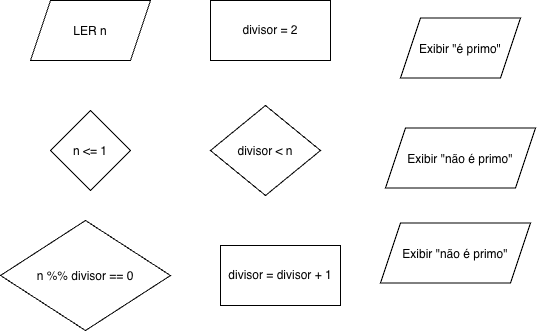

The diagram above was exported from draw.io. Its source (the exported page's mxGraphModel, read from the mxfile embedded in the PNG):
<mxGraphModel dx="803" dy="453" grid="1" gridSize="10" guides="1" tooltips="1" connect="1" arrows="1" fold="1" page="1" pageScale="1" pageWidth="850" pageHeight="1100" math="0" shadow="0">
  <root>
    <mxCell id="0" />
    <mxCell id="1" parent="0" />
    <mxCell id="AoQFTE6jiT7ZO3R0EJ41-1" parent="1" style="shape=parallelogram;perimeter=parallelogramPerimeter;whiteSpace=wrap;html=1;shapeInside=1;fixedSize=1;" value="LER n" vertex="1">
      <mxGeometry height="60" width="120" x="130" y="150" as="geometry" />
    </mxCell>
    <mxCell id="AoQFTE6jiT7ZO3R0EJ41-2" parent="1" style="rhombus;whiteSpace=wrap;html=1;shapeInside=1;" value="&lt;div&gt;n &amp;lt;= 1&lt;/div&gt;" vertex="1">
      <mxGeometry height="80" width="80" x="150" y="260" as="geometry" />
    </mxCell>
    <mxCell id="AoQFTE6jiT7ZO3R0EJ41-3" parent="1" style="rounded=0;whiteSpace=wrap;html=1;" value="divisor = 2" vertex="1">
      <mxGeometry height="60" width="120" x="310" y="150" as="geometry" />
    </mxCell>
    <mxCell id="AoQFTE6jiT7ZO3R0EJ41-4" parent="1" style="rhombus;whiteSpace=wrap;html=1;shapeInside=1;" value="divisor &amp;lt; n" vertex="1">
      <mxGeometry height="90" width="110" x="310" y="255" as="geometry" />
    </mxCell>
    <mxCell id="AoQFTE6jiT7ZO3R0EJ41-6" parent="1" style="rhombus;whiteSpace=wrap;html=1;shapeInside=1;" value="n %% divisor == 0" vertex="1">
      <mxGeometry height="110" width="170" x="100" y="370" as="geometry" />
    </mxCell>
    <mxCell id="AoQFTE6jiT7ZO3R0EJ41-7" parent="1" style="rounded=0;whiteSpace=wrap;html=1;" value="divisor = divisor + 1" vertex="1">
      <mxGeometry height="60" width="120" x="320" y="395" as="geometry" />
    </mxCell>
    <mxCell id="AoQFTE6jiT7ZO3R0EJ41-8" parent="1" style="shape=parallelogram;perimeter=parallelogramPerimeter;whiteSpace=wrap;html=1;shapeInside=1;fixedSize=1;" value="Exibir &quot;é primo&quot;" vertex="1">
      <mxGeometry height="60" width="120" x="500" y="167.5" as="geometry" />
    </mxCell>
    <mxCell id="AoQFTE6jiT7ZO3R0EJ41-9" parent="1" style="shape=parallelogram;perimeter=parallelogramPerimeter;whiteSpace=wrap;html=1;shapeInside=1;fixedSize=1;" value="Exibir &quot;não é primo&quot;" vertex="1">
      <mxGeometry height="60" width="150" x="485" y="277.5" as="geometry" />
    </mxCell>
    <mxCell id="AoQFTE6jiT7ZO3R0EJ41-10" parent="1" style="shape=parallelogram;perimeter=parallelogramPerimeter;whiteSpace=wrap;html=1;shapeInside=1;fixedSize=1;" value="Exibir &quot;não é primo&quot;" vertex="1">
      <mxGeometry height="60" width="150" x="480" y="372.5" as="geometry" />
    </mxCell>
  </root>
</mxGraphModel>